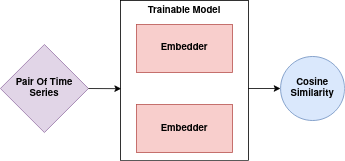

The diagram above was exported from draw.io. Its source (the exported page's mxGraphModel, read from the mxfile embedded in the PNG):
<mxGraphModel dx="569" dy="317" grid="1" gridSize="10" guides="1" tooltips="1" connect="1" arrows="1" fold="1" page="1" pageScale="1" pageWidth="850" pageHeight="1100" math="0" shadow="0">
  <root>
    <mxCell id="0" />
    <mxCell id="1" parent="0" />
    <mxCell id="GXyuHNojZbCLhoWWAQ9k-3" value="&lt;b&gt;Trainable Model&lt;br&gt;&lt;/b&gt;" style="rounded=0;whiteSpace=wrap;html=1;verticalAlign=top;" vertex="1" parent="1">
      <mxGeometry x="340" y="150" width="160" height="200" as="geometry" />
    </mxCell>
    <mxCell id="GXyuHNojZbCLhoWWAQ9k-1" value="&lt;b&gt;Embedder&lt;/b&gt;" style="rounded=0;whiteSpace=wrap;html=1;fillColor=#f8cecc;strokeColor=#b85450;" vertex="1" parent="1">
      <mxGeometry x="360" y="180" width="120" height="60" as="geometry" />
    </mxCell>
    <mxCell id="GXyuHNojZbCLhoWWAQ9k-2" value="&lt;b&gt;Embedder&lt;/b&gt;" style="rounded=0;whiteSpace=wrap;html=1;fillColor=#f8cecc;strokeColor=#b85450;" vertex="1" parent="1">
      <mxGeometry x="360" y="280" width="120" height="60" as="geometry" />
    </mxCell>
    <mxCell id="GXyuHNojZbCLhoWWAQ9k-5" value="&lt;div&gt;&lt;b&gt;Cosine Similarity&lt;br&gt;&lt;/b&gt;&lt;/div&gt;" style="ellipse;whiteSpace=wrap;html=1;aspect=fixed;fillColor=#dae8fc;strokeColor=#6c8ebf;" vertex="1" parent="1">
      <mxGeometry x="540" y="220" width="80" height="80" as="geometry" />
    </mxCell>
    <mxCell id="GXyuHNojZbCLhoWWAQ9k-6" value="&lt;b&gt;Pair Of Time Series&lt;/b&gt;" style="rhombus;whiteSpace=wrap;html=1;fillColor=#e1d5e7;strokeColor=#9673a6;" vertex="1" parent="1">
      <mxGeometry x="190" y="205" width="110" height="110" as="geometry" />
    </mxCell>
    <mxCell id="GXyuHNojZbCLhoWWAQ9k-7" value="" style="endArrow=classic;html=1;exitX=1;exitY=0.5;exitDx=0;exitDy=0;entryX=0.006;entryY=0.551;entryDx=0;entryDy=0;entryPerimeter=0;" edge="1" parent="1" source="GXyuHNojZbCLhoWWAQ9k-6" target="GXyuHNojZbCLhoWWAQ9k-3">
      <mxGeometry width="50" height="50" relative="1" as="geometry">
        <mxPoint x="260" y="380" as="sourcePoint" />
        <mxPoint x="338" y="260" as="targetPoint" />
      </mxGeometry>
    </mxCell>
    <mxCell id="GXyuHNojZbCLhoWWAQ9k-8" value="" style="endArrow=classic;html=1;entryX=0;entryY=0.5;entryDx=0;entryDy=0;exitX=0.997;exitY=0.55;exitDx=0;exitDy=0;exitPerimeter=0;" edge="1" parent="1" source="GXyuHNojZbCLhoWWAQ9k-3" target="GXyuHNojZbCLhoWWAQ9k-5">
      <mxGeometry width="50" height="50" relative="1" as="geometry">
        <mxPoint x="270" y="390" as="sourcePoint" />
        <mxPoint x="320" y="340" as="targetPoint" />
      </mxGeometry>
    </mxCell>
  </root>
</mxGraphModel>